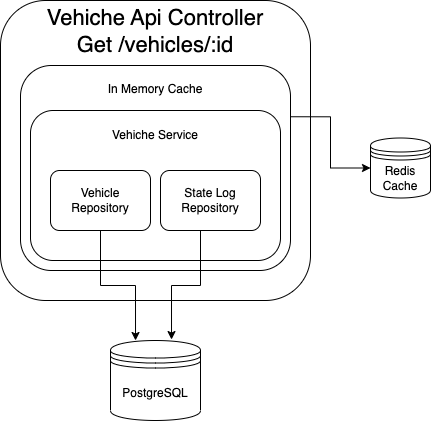

The diagram above was exported from draw.io. Its source (the exported page's mxGraphModel, read from the mxfile embedded in the PNG):
<mxGraphModel dx="1314" dy="785" grid="1" gridSize="10" guides="1" tooltips="1" connect="1" arrows="1" fold="1" page="1" pageScale="1" pageWidth="850" pageHeight="1100" math="0" shadow="0">
  <root>
    <mxCell id="0" />
    <mxCell id="1" parent="0" />
    <mxCell id="YciL_sOsI-Jr4X-i-vji-1" value="&lt;font style=&quot;font-size: 22px;&quot;&gt;Vehiche Api Controller&lt;br&gt;Get /vehicles/:id&lt;br&gt;&lt;br&gt;&lt;br&gt;&lt;br&gt;&lt;br&gt;&lt;br&gt;&lt;br&gt;&lt;br&gt;&lt;br&gt;&lt;br&gt;&lt;/font&gt;" style="rounded=1;whiteSpace=wrap;html=1;" parent="1" vertex="1">
      <mxGeometry x="350" y="240" width="310" height="300" as="geometry" />
    </mxCell>
    <mxCell id="k_jR3fXSB3kjlpq1L2Ii-10" style="edgeStyle=orthogonalEdgeStyle;rounded=0;orthogonalLoop=1;jettySize=auto;html=1;exitX=1;exitY=0.25;exitDx=0;exitDy=0;entryX=0;entryY=0.5;entryDx=0;entryDy=0;" edge="1" parent="1" source="YciL_sOsI-Jr4X-i-vji-3" target="k_jR3fXSB3kjlpq1L2Ii-8">
      <mxGeometry relative="1" as="geometry" />
    </mxCell>
    <mxCell id="YciL_sOsI-Jr4X-i-vji-3" value="In Memory Cache&lt;br&gt;&lt;br&gt;&lt;br&gt;&lt;br&gt;&lt;br&gt;&lt;br&gt;&lt;br&gt;&lt;br&gt;&lt;br&gt;&lt;br&gt;&lt;br&gt;&lt;br&gt;" style="rounded=1;whiteSpace=wrap;html=1;" parent="1" vertex="1">
      <mxGeometry x="370" y="305" width="270" height="205" as="geometry" />
    </mxCell>
    <mxCell id="k_jR3fXSB3kjlpq1L2Ii-3" value="Vehiche Service&lt;br&gt;&lt;br&gt;&lt;br&gt;&lt;br&gt;&lt;br&gt;&lt;br&gt;&lt;br&gt;&lt;br&gt;" style="rounded=1;whiteSpace=wrap;html=1;" vertex="1" parent="1">
      <mxGeometry x="380" y="350" width="250" height="150" as="geometry" />
    </mxCell>
    <mxCell id="k_jR3fXSB3kjlpq1L2Ii-6" style="edgeStyle=orthogonalEdgeStyle;rounded=0;orthogonalLoop=1;jettySize=auto;html=1;exitX=0.5;exitY=1;exitDx=0;exitDy=0;entryX=0.278;entryY=0;entryDx=0;entryDy=0;entryPerimeter=0;" edge="1" parent="1" source="YciL_sOsI-Jr4X-i-vji-5" target="k_jR3fXSB3kjlpq1L2Ii-5">
      <mxGeometry relative="1" as="geometry" />
    </mxCell>
    <mxCell id="YciL_sOsI-Jr4X-i-vji-5" value="Vehicle Repository" style="rounded=1;whiteSpace=wrap;html=1;" parent="1" vertex="1">
      <mxGeometry x="400" y="410" width="100" height="60" as="geometry" />
    </mxCell>
    <mxCell id="k_jR3fXSB3kjlpq1L2Ii-7" style="edgeStyle=orthogonalEdgeStyle;rounded=0;orthogonalLoop=1;jettySize=auto;html=1;exitX=0.25;exitY=1;exitDx=0;exitDy=0;entryX=0.678;entryY=-0.012;entryDx=0;entryDy=0;entryPerimeter=0;" edge="1" parent="1" source="k_jR3fXSB3kjlpq1L2Ii-4" target="k_jR3fXSB3kjlpq1L2Ii-5">
      <mxGeometry relative="1" as="geometry">
        <Array as="points">
          <mxPoint x="550" y="470" />
          <mxPoint x="550" y="525" />
          <mxPoint x="521" y="525" />
        </Array>
      </mxGeometry>
    </mxCell>
    <mxCell id="k_jR3fXSB3kjlpq1L2Ii-4" value="State Log Repository" style="rounded=1;whiteSpace=wrap;html=1;" vertex="1" parent="1">
      <mxGeometry x="510" y="410" width="100" height="60" as="geometry" />
    </mxCell>
    <mxCell id="k_jR3fXSB3kjlpq1L2Ii-5" value="PostgreSQL" style="shape=datastore;whiteSpace=wrap;html=1;" vertex="1" parent="1">
      <mxGeometry x="460" y="580" width="90" height="80" as="geometry" />
    </mxCell>
    <mxCell id="k_jR3fXSB3kjlpq1L2Ii-8" value="Redis Cache" style="shape=datastore;whiteSpace=wrap;html=1;" vertex="1" parent="1">
      <mxGeometry x="720" y="377.5" width="60" height="60" as="geometry" />
    </mxCell>
  </root>
</mxGraphModel>